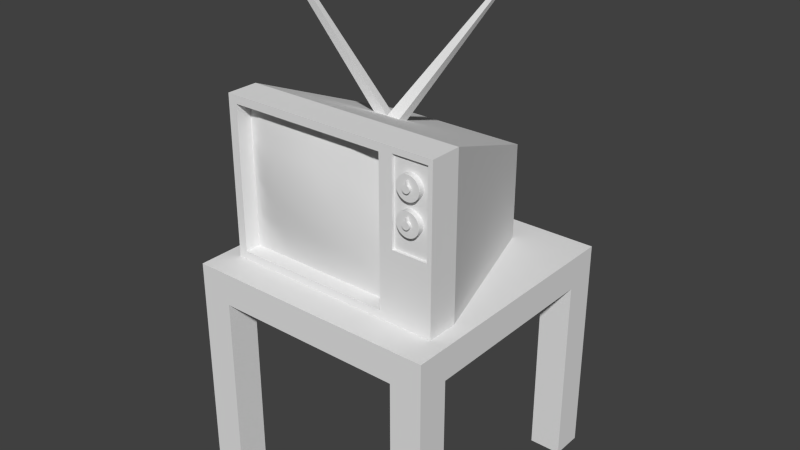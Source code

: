 # Source: TV.blend  (saved by Blender 2.72.0; exported with 4.5.12 LTS)
import bpy
from mathutils import Matrix  # noqa: F401  (used for matrix-valued properties, if any)

bpy.ops.wm.read_factory_settings(use_empty=True)
scene = bpy.context.scene
scene.name = 'Scene'

# ---- collections
col_collection_1 = bpy.data.collections.new('Collection 1'); scene.collection.children.link(col_collection_1)

# ---- world
world_world = bpy.data.worlds.new('World'); scene.world = world_world
world_world.color = (0.05088, 0.05088, 0.05088)
world_world.use_sun_shadow = False
world_world.sun_shadow_jitter_overblur = 0.0
world_world.cycles.sampling_method = 'MANUAL'
world_world.cycles.sample_map_resolution = 256

# ---- meshes
me_cube_003 = bpy.data.meshes.new('Cube.003')
me_cube_003.from_pydata([(-0.644, -0.6, -0.05), (0.364, -0.6, -0.05), (-0.644, -0.6, -0.95), (0.364, -0.6, -0.95), (-0.392, -0.6, -0.05), (-0.14, -0.6, -0.05), (0.112, -0.6, -0.05), (-0.392, -0.6, -0.95), (-0.14, -0.6, -0.95), (0.112, -0.6, -0.95), (-0.644, -0.6, -0.725), (-0.644, -0.6, -0.5), (-0.644, -0.6, -0.275), (0.364, -0.6, -0.275), (0.364, -0.6, -0.5), (0.364, -0.6, -0.725), (-0.392, -0.66, -0.725), (-0.392, -0.7, -0.5), (-0.392, -0.66, -0.275), (-0.14, -0.66, -0.725), (-0.14, -0.7, -0.5), (-0.14, -0.66, -0.275), (0.112, -0.66, -0.725), (0.112, -0.7, -0.5), (0.112, -0.66, -0.275)], [], [(22, 9, 3, 15), (10, 2, 7, 16), (16, 7, 8, 19), (19, 8, 9, 22), (6, 24, 13, 1), (24, 23, 14, 13), (23, 22, 15, 14), (0, 12, 18, 4), (12, 11, 17, 18), (11, 10, 16, 17), (4, 18, 21, 5), (18, 17, 20, 21), (17, 16, 19, 20), (5, 21, 24, 6), (21, 20, 23, 24), (20, 19, 22, 23)])
me_cube_003.polygons.foreach_set('use_smooth', [True] * 16)
_uv = me_cube_003.uv_layers.new(name='UVMap')
_uv.uv.foreach_set('vector', [0.7474, 0.25, 0.75, -1.192e-07, 1.0, -1.192e-07, 1.0, 0.25, -1.192e-07, 0.25, 0.0, 1.192e-07, 0.25, 1.192e-07, 0.2474, 0.25, 0.2474, 0.25, 0.25, 1.192e-07, 0.5, 0.0, 0.4974, 0.25, 0.4974, 0.25, 0.5, 0.0, 0.75, -1.192e-07, 0.7474, 0.25, 0.75, 1.0, 0.7474, 0.75, 1.0, 0.75, 1.0, 1.0, 0.7474, 0.75, 0.7456, 0.5, 1.0, 0.5, 1.0, 0.75, 0.7456, 0.5, 0.7474, 0.25, 1.0, 0.25, 1.0, 0.5, 2.384e-07, 1.0, 1.192e-07, 0.75, 0.2474, 0.75, 0.25, 1.0, 1.192e-07, 0.75, 5.96e-08, 0.5, 0.2456, 0.5, 0.2474, 0.75, 5.96e-08, 0.5, -1.192e-07, 0.25, 0.2474, 0.25, 0.2456, 0.5, 0.25, 1.0, 0.2474, 0.75, 0.4974, 0.75, 0.5, 1.0, 0.2474, 0.75, 0.2456, 0.5, 0.4956, 0.5, 0.4974, 0.75, 0.2456, 0.5, 0.2474, 0.25, 0.4974, 0.25, 0.4956, 0.5, 0.5, 1.0, 0.4974, 0.75, 0.7474, 0.75, 0.75, 1.0, 0.4974, 0.75, 0.4956, 0.5, 0.7456, 0.5, 0.7474, 0.75, 0.4956, 0.5, 0.4974, 0.25, 0.7474, 0.25, 0.7456, 0.5])
me_cube_003.use_remesh_preserve_volume = False
me_cube_003.use_remesh_preserve_attributes = False
me_cube_003.use_mirror_vertex_groups = False
me_cube_003.update()
me_cylinder_001 = bpy.data.meshes.new('Cylinder.001')
me_cylinder_001.from_pydata([(4.284e-08, 0.2, 7.451e-09), (4.284e-08, 0.2, 0.1), (0.03902, 0.1962, 7.451e-09), (0.03902, 0.1962, 0.1), (0.07654, 0.1848, 7.451e-09), (0.07654, 0.1848, 0.1), (0.1111, 0.1663, 7.451e-09), (0.1111, 0.1663, 0.1), (0.1414, 0.1414, 7.451e-09), (0.1414, 0.1414, 0.1), (0.1663, 0.1111, 7.451e-09), (0.1663, 0.1111, 0.1), (0.1848, 0.07654, 7.451e-09), (0.1848, 0.07654, 0.1), (0.1962, 0.03902, 7.451e-09), (0.1962, 0.03902, 0.1), (0.2, 2.787e-07, 7.451e-09), (0.2, 2.655e-07, 0.1), (0.1962, -0.03902, 7.451e-09), (0.1962, -0.03902, 0.1), (0.1848, -0.07654, 7.451e-09), (0.1848, -0.07654, 0.1), (0.1663, -0.1111, 7.451e-09), (0.1663, -0.1111, 0.1), (0.1414, -0.1414, 7.451e-09), (0.1414, -0.1414, 0.1), (0.1111, -0.1663, 7.451e-09), (0.1111, -0.1663, 0.1), (0.07654, -0.1848, 7.451e-09), (0.07654, -0.1848, 0.1), (0.03902, -0.1962, 7.451e-09), (0.03902, -0.1962, 0.1), (-2.233e-08, -0.2, 7.451e-09), (-2.233e-08, -0.2, 0.1), (-0.03902, -0.1962, 7.451e-09), (-0.03902, -0.1962, 0.1), (-0.07654, -0.1848, 7.451e-09), (-0.07654, -0.1848, 0.1), (-0.1111, -0.1663, 7.451e-09), (-0.1111, -0.1663, 0.1), (-0.1414, -0.1414, 7.451e-09), (-0.1414, -0.1414, 0.1), (-0.1663, -0.1111, 7.451e-09), (-0.1663, -0.1111, 0.1), (-0.1848, -0.07654, 7.451e-09), (-0.1848, -0.07654, 0.1), (-0.1962, -0.03902, 7.451e-09), (-0.1962, -0.03902, 0.1), (-0.2, 4.567e-07, 7.451e-09), (-0.2, 4.436e-07, 0.1), (-0.1962, 0.03902, 7.451e-09), (-0.1962, 0.03902, 0.1), (-0.1848, 0.07654, 7.451e-09), (-0.1848, 0.07654, 0.1), (-0.1663, 0.1111, 7.451e-09), (-0.1663, 0.1111, 0.1), (-0.1414, 0.1414, 7.451e-09), (-0.1414, 0.1414, 0.1), (-0.1111, 0.1663, 7.451e-09), (-0.1111, 0.1663, 0.1), (-0.07654, 0.1848, 7.451e-09), (-0.07654, 0.1848, 0.1), (-0.03902, 0.1962, 7.451e-09), (-0.03902, 0.1962, 0.1), (5.381e-08, 0.123, 0.1), (0.01276, 0.1218, 0.1), (0.02503, 0.06043, 0.1), (0.03634, 0.05439, 0.1), (0.04625, 0.04625, 0.1), (0.05439, 0.03634, 0.1), (0.06043, 0.02503, 0.1), (0.06416, 0.01276, 0.1), (0.06541, 2.937e-07, 0.1), (0.06416, -0.01276, 0.1), (0.06043, -0.02503, 0.1), (0.05439, -0.03634, 0.1), (0.04625, -0.04625, 0.1), (0.03634, -0.05439, 0.1), (0.02503, -0.06043, 0.1), (0.01276, -0.06416, 0.1), (3.249e-08, -0.06541, 0.1), (-0.01276, -0.06416, 0.1), (-0.02503, -0.06043, 0.1), (-0.03634, -0.05439, 0.1), (-0.04625, -0.04625, 0.1), (-0.05439, -0.03634, 0.1), (-0.06043, -0.02503, 0.1), (-0.06416, -0.01276, 0.1), (-0.06541, 3.519e-07, 0.1), (-0.06416, 0.01276, 0.1), (-0.06043, 0.02503, 0.1), (-0.05439, 0.03634, 0.1), (-0.04625, 0.04625, 0.1), (-0.03634, 0.05439, 0.1), (-0.02503, 0.06043, 0.1), (-0.01276, 0.06416, 0.1), (5.381e-08, 0.123, 0.1423), (0.01276, 0.1218, 0.1423), (0.02503, 0.06043, 0.1423), (0.03634, 0.05439, 0.1423), (0.04625, 0.04625, 0.1423), (0.05439, 0.03634, 0.1423), (0.06043, 0.02503, 0.1423), (0.06416, 0.01276, 0.1423), (0.06541, 2.955e-07, 0.1423), (0.06416, -0.01276, 0.1423), (0.06043, -0.02503, 0.1423), (0.05439, -0.03634, 0.1423), (0.04625, -0.04625, 0.1423), (0.03634, -0.05439, 0.1423), (0.02503, -0.06043, 0.1423), (0.01276, -0.06416, 0.1423), (3.249e-08, -0.06541, 0.1423), (-0.01276, -0.06416, 0.1423), (-0.02503, -0.06043, 0.1423), (-0.03634, -0.05439, 0.1423), (-0.04625, -0.04625, 0.1423), (-0.05439, -0.03634, 0.1423), (-0.06043, -0.02503, 0.1423), (-0.06416, -0.01276, 0.1423), (-0.06541, 3.537e-07, 0.1423), (-0.06416, 0.01276, 0.1423), (-0.06043, 0.02503, 0.1423), (-0.05439, 0.03634, 0.1423), (-0.04625, 0.04625, 0.1423), (-0.03634, 0.05439, 0.1423), (-0.02503, 0.06043, 0.1423), (-0.01276, 0.06416, 0.1423)], [], [(0, 1, 3, 2), (2, 3, 5, 4), (4, 5, 7, 6), (6, 7, 9, 8), (8, 9, 11, 10), (10, 11, 13, 12), (12, 13, 15, 14), (14, 15, 17, 16), (16, 17, 19, 18), (18, 19, 21, 20), (20, 21, 23, 22), (22, 23, 25, 24), (24, 25, 27, 26), (26, 27, 29, 28), (28, 29, 31, 30), (30, 31, 33, 32), (32, 33, 35, 34), (34, 35, 37, 36), (36, 37, 39, 38), (38, 39, 41, 40), (40, 41, 43, 42), (42, 43, 45, 44), (44, 45, 47, 46), (46, 47, 49, 48), (48, 49, 51, 50), (50, 51, 53, 52), (52, 53, 55, 54), (54, 55, 57, 56), (56, 57, 59, 58), (58, 59, 61, 60), (51, 49, 88, 89), (62, 63, 1, 0), (60, 61, 63, 62), (0, 2, 4, 6, 8, 10, 12, 14, 16, 18, 20, 22, 24, 26, 28, 30, 32, 34, 36, 38, 40, 42, 44, 46, 48, 50, 52, 54, 56, 58, 60, 62), (87, 86, 118, 119), (7, 5, 66, 67), (29, 27, 77, 78), (57, 55, 91, 92), (35, 33, 80, 81), (13, 11, 69, 70), (63, 61, 94, 95), (41, 39, 83, 84), (19, 17, 72, 73), (47, 45, 86, 87), (25, 23, 75, 76), (53, 51, 89, 90), (9, 7, 67, 68), (31, 29, 78, 79), (59, 57, 92, 93), (37, 35, 81, 82), (15, 13, 70, 71), (1, 63, 95, 64), (43, 41, 84, 85), (21, 19, 73, 74), (49, 47, 87, 88), (5, 3, 65, 66), (27, 25, 76, 77), (55, 53, 90, 91), (11, 9, 68, 69), (33, 31, 79, 80), (61, 59, 93, 94), (39, 37, 82, 83), (3, 1, 64, 65), (17, 15, 71, 72), (45, 43, 85, 86), (23, 21, 74, 75), (97, 96, 127, 126, 125, 124, 123, 122, 121, 120, 119, 118, 117, 116, 115, 114, 113, 112, 111, 110, 109, 108, 107, 106, 105, 104, 103, 102, 101, 100, 99, 98), (65, 64, 96, 97), (76, 75, 107, 108), (64, 95, 127, 96), (85, 84, 116, 117), (74, 73, 105, 106), (94, 93, 125, 126), (83, 82, 114, 115), (72, 71, 103, 104), (92, 91, 123, 124), (81, 80, 112, 113), (70, 69, 101, 102), (90, 89, 121, 122), (68, 67, 99, 100), (79, 78, 110, 111), (88, 87, 119, 120), (66, 65, 97, 98), (77, 76, 108, 109), (86, 85, 117, 118), (75, 74, 106, 107), (95, 94, 126, 127), (84, 83, 115, 116), (73, 72, 104, 105), (93, 92, 124, 125), (82, 81, 113, 114), (71, 70, 102, 103), (91, 90, 122, 123), (69, 68, 100, 101), (80, 79, 111, 112), (89, 88, 120, 121), (67, 66, 98, 99), (78, 77, 109, 110)])
me_cylinder_001.use_remesh_preserve_volume = False
me_cylinder_001.use_remesh_preserve_attributes = False
me_cylinder_001.use_mirror_vertex_groups = False
me_cylinder_001.update()
me_cube_001 = bpy.data.meshes.new('Cube.001')
me_cube_001.from_pydata([(-0.7, -0.5, -1.0), (-0.464, 0.5, -1.0), (0.376, 0.5, -1.0), (0.7, -0.5, -1.0), (-0.7, -0.5, -2.235e-08), (-0.464, 0.5, -0.4), (0.376, 0.5, -0.4), (0.7, -0.5, -2.235e-08), (-0.7, -0.7, -1.0), (0.7, -0.7, -1.0), (-0.7, -0.7, -2.235e-08), (0.7, -0.7, -2.235e-08), (0.208, 0.5, -0.4), (0.208, 0.5, -1.0), (0.42, -0.5, -2.235e-08), (0.42, -0.5, -1.0), (0.42, -0.7, -2.235e-08), (0.42, -0.7, -1.0), (-0.644, -0.7, -0.95), (-0.644, -0.7, -0.05), (0.364, -0.7, -0.05), (0.364, -0.7, -0.95), (-0.644, -0.6, -0.95), (-0.644, -0.6, -0.05), (0.364, -0.6, -0.05), (0.364, -0.6, -0.95), (-0.7, -0.5, -0.6), (-0.464, 0.5, -0.76), (0.376, 0.5, -0.76), (0.7, -0.5, -0.6), (-0.7, -0.7, -0.6), (0.7, -0.7, -0.6), (0.208, 0.5, -0.76), (0.42, -0.7, -0.6), (-0.644, -0.7, -0.59), (0.364, -0.7, -0.59), (-0.644, -0.6, -0.59), (0.364, -0.6, -0.59), (0.672, -0.7, -0.03672), (0.448, -0.7, -0.03672), (0.672, -0.7, -0.5631), (0.448, -0.7, -0.5631), (0.672, -0.6821, -0.03672), (0.448, -0.6821, -0.03672), (0.672, -0.6821, -0.5631), (0.448, -0.6821, -0.5631), (-0.6077, -0.109, -0.1564), (-0.6077, -0.109, -1.0), (0.5733, -0.109, -0.1564), (0.5733, -0.109, -1.0), (0.3371, -0.109, -1.0), (0.3371, -0.109, -0.1564), (-0.6077, -0.109, -0.6626), (0.5733, -0.109, -0.6626), (-0.5913, -0.03953, -0.1842), (0.5508, -0.03953, -1.0), (0.5508, -0.03953, -0.6737), (-0.5913, -0.03953, -1.0), (0.5508, -0.03953, -0.1842), (0.3224, -0.03953, -1.0), (0.3224, -0.03953, -0.1842), (-0.5913, -0.03953, -0.6737), (-0.1585, 0.5, -1.0), (-0.1908, -0.5, -2.235e-08), (-0.1908, -0.7, -2.235e-08), (-0.1585, 0.5, -0.4), (-0.1908, -0.5, -1.0), (-0.1908, -0.7, -1.0), (-0.1857, -0.7, -0.05), (-0.1857, -0.7, -0.95), (-0.1857, -0.6, -0.05), (-0.1857, -0.6, -0.95), (-0.1585, 0.5, -0.76), (-0.1782, -0.109, -0.1564), (-0.1782, -0.109, -1.0), (-0.1759, -0.03953, -0.1842), (-0.1759, -0.03953, -1.0), (-0.03001, 0.5, -0.4), (0.02332, -0.5, -1.0), (0.02332, -0.7, -1.0), (0.006985, -0.7, -0.95), (0.006985, -0.6, -0.95), (0.002465, -0.109, -1.0), (-0.001239, -0.03953, -1.0), (-0.03001, 0.5, -1.0), (0.02332, -0.5, -2.235e-08), (0.02332, -0.7, -2.235e-08), (0.006985, -0.7, -0.05), (0.006985, -0.6, -0.05), (-0.03001, 0.5, -0.76), (0.002465, -0.109, -0.1564), (-0.001239, -0.03953, -0.1842), (-0.09468, 0.5, -1.0), (-0.07925, -0.5, -2.235e-08), (-0.07925, -0.7, -2.235e-08), (-0.08611, -0.7, -0.05), (-0.08611, -0.6, -0.05), (-0.09468, 0.5, -0.76), (-0.08528, -0.109, -0.1564), (-0.08635, -0.03953, -0.1842), (-0.09468, 0.5, -0.4), (-0.07925, -0.5, -1.0), (-0.07925, -0.7, -1.0), (-0.08611, -0.7, -0.95), (-0.08611, -0.6, -0.95), (-0.08528, -0.109, -1.0), (-0.08635, -0.03953, -1.0), (-0.7581, -0.3069, 0.788), (-0.7572, -0.2766, 0.7759), (-0.7176, -0.3069, 0.788), (-0.718, -0.2766, 0.7759), (0.4331, 0.1617, 0.5675), (0.4318, 0.1855, 0.558), (0.403, 0.1617, 0.5675), (0.4027, 0.1855, 0.558)], [], [(61, 27, 1, 57), (32, 28, 2, 13), (53, 29, 3, 49), (15, 3, 9, 17), (59, 13, 2, 55), (75, 65, 5, 54), (33, 16, 20, 35), (63, 4, 10, 64), (29, 7, 11, 31), (26, 0, 8, 30), (89, 32, 13, 84), (78, 15, 17, 79), (83, 84, 13, 59), (58, 6, 12, 60), (31, 33, 17, 9), (7, 14, 16, 11), (35, 20, 24, 37), (79, 17, 21, 80), (64, 10, 19, 68), (30, 8, 18, 34), (80, 21, 25, 81), (68, 19, 23, 70), (34, 18, 22, 36), (54, 5, 27, 61), (12, 6, 28, 32), (48, 7, 29, 53), (17, 33, 35, 21), (3, 29, 31, 9), (4, 26, 30, 10), (77, 12, 32, 89), (33, 31, 40, 41), (21, 35, 37, 25), (10, 30, 34, 19), (19, 34, 36, 23), (41, 40, 44, 45), (16, 33, 41, 39), (31, 11, 38, 40), (11, 16, 39, 38), (42, 43, 45, 44), (39, 41, 45, 43), (40, 38, 42, 44), (38, 39, 43, 42), (26, 52, 47, 0), (56, 53, 49, 55), (15, 50, 49, 3), (63, 73, 46, 4), (78, 82, 50, 15), (7, 48, 51, 14), (4, 46, 52, 26), (58, 48, 53, 56), (52, 61, 57, 47), (50, 59, 55, 49), (73, 75, 54, 46), (82, 83, 59, 50), (48, 58, 60, 51), (46, 54, 61, 52), (28, 56, 55, 2), (6, 58, 56, 28), (99, 100, 65, 75), (93, 63, 64, 94), (27, 72, 62, 1), (0, 66, 67, 8), (57, 1, 62, 76), (8, 67, 69, 18), (94, 64, 68, 95), (18, 69, 71, 22), (95, 68, 70, 96), (5, 65, 72, 27), (93, 98, 73, 63), (0, 47, 74, 66), (98, 99, 110, 109), (47, 57, 76, 74), (97, 89, 84, 92), (101, 78, 79, 102), (106, 92, 84, 83), (102, 79, 80, 103), (103, 80, 81, 104), (100, 77, 89, 97), (101, 105, 82, 78), (105, 106, 83, 82), (60, 12, 77, 91), (14, 85, 86, 16), (16, 86, 87, 20), (20, 87, 88, 24), (14, 51, 90, 85), (51, 60, 91, 90), (91, 77, 100, 99), (85, 93, 94, 86), (86, 94, 95, 87), (87, 95, 96, 88), (85, 90, 98, 93), (99, 98, 113, 114), (72, 97, 92, 62), (66, 101, 102, 67), (76, 62, 92, 106), (67, 102, 103, 69), (69, 103, 104, 71), (65, 100, 97, 72), (66, 74, 105, 101), (74, 76, 106, 105), (109, 110, 108, 107), (75, 73, 107, 108), (99, 75, 108, 110), (73, 98, 109, 107), (111, 112, 114, 113), (91, 99, 114, 112), (98, 90, 111, 113), (90, 91, 112, 111)])
_uv = me_cube_001.uv_layers.new(name='UVMap')
_uv.uv.foreach_set('vector', [0.7785, 0.5639, 0.8029, 0.4045, 0.8727, 0.4045, 0.8734, 0.5639, 0.6876, 0.8058, 0.6876, 0.7573, 0.7575, 0.7573, 0.7575, 0.8058, 0.4842, 0.5797, 0.4658, 0.4625, 0.5821, 0.4631, 0.5824, 0.5802, 0.6579, 0.08091, 0.6579, 0.0, 0.7162, 0.0, 0.7162, 0.08091, 0.5238, 0.1091, 0.3667, 0.1422, 0.3667, 0.09362, 0.5238, 0.04311, 0.1995, 0.2531, 0.3667, 0.2481, 0.3667, 0.3363, 0.1995, 0.3731, 0.1165, 0.4854, 0.2912, 0.4854, 0.2766, 0.5016, 0.1194, 0.5016, 0.05672, 0.2574, 0.05672, 0.4045, 0.0, 0.4045, 3.471e-08, 0.2574, 0.4658, 0.4625, 0.2912, 0.4617, 0.2918, 0.4045, 0.4664, 0.4054, 0.7576, 0.7, 0.874, 0.7, 0.8737, 0.7573, 0.7573, 0.7573, 0.6876, 0.8746, 0.6876, 0.8058, 0.7575, 0.8058, 0.7575, 0.8746, 0.6579, 0.1955, 0.6579, 0.08091, 0.7162, 0.08091, 0.7162, 0.1955, 0.5238, 0.2026, 0.3667, 0.2109, 0.3667, 0.1422, 0.5238, 0.1091, 0.1995, 0.04311, 0.3667, 0.09362, 0.3667, 0.1422, 0.1995, 0.1091, 0.1165, 0.4045, 0.1165, 0.4854, 3.471e-08, 0.4854, 0.0, 0.4045, 0.05672, 1.722e-08, 0.05672, 0.08091, 1.041e-07, 0.08091, 1.388e-07, 0.0, 0.874, 0.8517, 0.874, 0.6958, 0.9029, 0.696, 0.9029, 0.8519, 3.471e-08, 0.6001, 3.471e-08, 0.4854, 0.01456, 0.5016, 0.01456, 0.6048, 0.2912, 0.6619, 0.2912, 0.8091, 0.2766, 0.7929, 0.2766, 0.6605, 0.1165, 0.8091, 6.942e-08, 0.8091, 0.01456, 0.7929, 0.1194, 0.7929, 0.9031, 0.5077, 0.9031, 0.4045, 0.9315, 0.4045, 0.9315, 0.5077, 0.874, 0.537, 0.874, 0.4045, 0.9031, 0.4045, 0.9031, 0.537, 0.9539, 0.5085, 0.9539, 0.4045, 0.9827, 0.4047, 0.9827, 0.5087, 0.6361, 0.5639, 0.6982, 0.4045, 0.8029, 0.4045, 0.7785, 0.5639, 0.5827, 0.8058, 0.5827, 0.7573, 0.6876, 0.7573, 0.6876, 0.8058, 0.3369, 0.579, 0.2912, 0.4617, 0.4658, 0.4625, 0.4842, 0.5797, 3.471e-08, 0.4854, 0.1165, 0.4854, 0.1194, 0.5016, 0.01456, 0.5016, 0.5821, 0.4631, 0.4658, 0.4625, 0.4664, 0.4054, 0.5827, 0.4059, 0.5831, 0.7, 0.7576, 0.7, 0.7573, 0.7573, 0.5827, 0.7573, 0.5827, 0.8746, 0.5827, 0.8058, 0.6876, 0.8058, 0.6876, 0.8746, 0.1165, 0.4854, 0.1165, 0.4045, 0.1272, 0.4126, 0.1272, 0.4774, 0.874, 0.9556, 0.874, 0.8517, 0.9029, 0.8519, 0.9029, 0.9558, 0.2912, 0.8091, 0.1165, 0.8091, 0.1194, 0.7929, 0.2766, 0.7929, 0.9539, 0.6644, 0.9539, 0.5085, 0.9827, 0.5087, 0.9827, 0.6646, 0.7264, 0.2913, 0.7264, 0.356, 0.7214, 0.356, 0.7214, 0.2913, 0.2912, 0.4854, 0.1165, 0.4854, 0.1272, 0.4774, 0.2805, 0.4774, 0.1165, 0.4045, 0.2912, 0.4045, 0.2805, 0.4126, 0.1272, 0.4126, 0.2912, 0.4045, 0.2912, 0.4854, 0.2805, 0.4774, 0.2805, 0.4126, 0.7575, 0.7573, 0.8227, 0.7573, 0.8227, 0.9094, 0.7575, 0.9094, 0.8492, 0.9093, 0.8492, 0.7573, 0.8544, 0.7573, 0.8544, 0.9093, 0.8492, 0.7573, 0.8492, 0.9093, 0.8441, 0.9092, 0.8441, 0.7573, 0.7162, 0.356, 0.7162, 0.2913, 0.7214, 0.2913, 0.7214, 0.356, 0.7576, 0.7, 0.7753, 0.5845, 0.8735, 0.5845, 0.874, 0.7, 0.4875, 0.6006, 0.4842, 0.5797, 0.5824, 0.5802, 0.5824, 0.601, 0.6579, 0.08091, 0.5441, 0.1049, 0.5441, 0.03661, 0.6579, 0.0, 0.05672, 0.2574, 0.1779, 0.2538, 0.1779, 0.3779, 0.05672, 0.4045, 0.6579, 0.1955, 0.5441, 0.2016, 0.5441, 0.1049, 0.6579, 0.08091, 0.05672, 1.722e-08, 0.1779, 0.03661, 0.1779, 0.1049, 0.05672, 0.08091, 0.5831, 0.7, 0.6281, 0.5845, 0.7753, 0.5845, 0.7576, 0.7, 0.3451, 0.5999, 0.3369, 0.579, 0.4842, 0.5797, 0.4875, 0.6006, 0.7753, 0.5845, 0.7785, 0.5639, 0.8734, 0.5639, 0.8735, 0.5845, 0.5441, 0.1049, 0.5238, 0.1091, 0.5238, 0.04311, 0.5441, 0.03661, 0.1779, 0.2538, 0.1995, 0.2531, 0.1995, 0.3731, 0.1779, 0.3779, 0.5441, 0.2016, 0.5238, 0.2026, 0.5238, 0.1091, 0.5441, 0.1049, 0.1779, 0.03661, 0.1995, 0.04311, 0.1995, 0.1091, 0.1779, 0.1049, 0.6281, 0.5845, 0.6361, 0.5639, 0.7785, 0.5639, 0.7753, 0.5845, 0.5129, 0.7623, 0.4875, 0.6006, 0.5824, 0.601, 0.5827, 0.7626, 0.4082, 0.7618, 0.3451, 0.5999, 0.4875, 0.6006, 0.5129, 0.7623, 0.1995, 0.2272, 0.3667, 0.2296, 0.3667, 0.2481, 0.1995, 0.2531, 0.05672, 0.2252, 0.05672, 0.2574, 3.471e-08, 0.2574, 3.471e-08, 0.2252, 0.6876, 1.0, 0.6876, 0.9117, 0.7575, 0.9117, 0.7575, 1.0, 0.6579, 0.4045, 0.6579, 0.2574, 0.7162, 0.2574, 0.7162, 0.4045, 0.5238, 0.3731, 0.3667, 0.3363, 0.3667, 0.2481, 0.5238, 0.2531, 6.942e-08, 0.8091, 3.471e-08, 0.6619, 0.01456, 0.6605, 0.01456, 0.7929, 0.2912, 0.6297, 0.2912, 0.6619, 0.2766, 0.6605, 0.2766, 0.6317, 0.9031, 0.6958, 0.9031, 0.5634, 0.9315, 0.5634, 0.9315, 0.6958, 0.874, 0.5657, 0.874, 0.537, 0.9031, 0.537, 0.9031, 0.5657, 0.5827, 1.0, 0.5827, 0.9117, 0.6876, 0.9117, 0.6876, 1.0, 0.05672, 0.2252, 0.1779, 0.2269, 0.1779, 0.2538, 0.05672, 0.2574, 0.6579, 0.4045, 0.5441, 0.3779, 0.5441, 0.2538, 0.6579, 0.2574, 0.9746, 0.6754, 0.9933, 0.6646, 0.9933, 0.9373, 0.9851, 0.942, 0.5441, 0.3779, 0.5238, 0.3731, 0.5238, 0.2531, 0.5441, 0.2538, 0.6876, 0.8933, 0.6876, 0.8746, 0.7575, 0.8746, 0.7575, 0.8933, 0.6579, 0.2252, 0.6579, 0.1955, 0.7162, 0.1955, 0.7162, 0.2252, 0.5238, 0.2272, 0.3667, 0.2296, 0.3667, 0.2109, 0.5238, 0.2026, 3.471e-08, 0.6297, 3.471e-08, 0.6001, 0.01456, 0.6048, 0.01456, 0.6317, 0.9031, 0.5346, 0.9031, 0.5077, 0.9315, 0.5077, 0.9315, 0.5346, 0.5827, 0.8933, 0.5827, 0.8746, 0.6876, 0.8746, 0.6876, 0.8933, 0.6579, 0.2252, 0.5441, 0.2269, 0.5441, 0.2016, 0.6579, 0.1955, 0.5441, 0.2269, 0.5238, 0.2272, 0.5238, 0.2026, 0.5441, 0.2016, 0.1995, 0.1091, 0.3667, 0.1422, 0.3667, 0.2109, 0.1995, 0.2026, 0.05672, 0.08091, 0.05672, 0.1955, 5.207e-08, 0.1955, 1.041e-07, 0.08091, 0.2912, 0.4854, 0.2912, 0.6001, 0.2766, 0.6048, 0.2766, 0.5016, 0.874, 0.6958, 0.874, 0.5926, 0.9031, 0.5926, 0.9031, 0.6958, 0.05672, 0.08091, 0.1779, 0.1049, 0.1779, 0.2016, 0.05672, 0.1955, 0.1779, 0.1049, 0.1995, 0.1091, 0.1995, 0.2026, 0.1779, 0.2016, 0.1995, 0.2026, 0.3667, 0.2109, 0.3667, 0.2296, 0.1995, 0.2272, 0.05672, 0.1955, 0.05672, 0.2252, 3.471e-08, 0.2252, 5.207e-08, 0.1955, 0.2912, 0.6001, 0.2912, 0.6297, 0.2766, 0.6317, 0.2766, 0.6048, 0.874, 0.5926, 0.874, 0.5657, 0.9031, 0.5657, 0.9031, 0.5926, 0.05672, 0.1955, 0.1779, 0.2016, 0.1779, 0.2269, 0.05672, 0.2252, 0.9531, 0.9742, 0.9315, 0.9742, 0.9392, 0.7392, 0.9466, 0.7392, 0.6876, 0.9117, 0.6876, 0.8933, 0.7575, 0.8933, 0.7575, 0.9117, 0.6579, 0.2574, 0.6579, 0.2252, 0.7162, 0.2252, 0.7162, 0.2574, 0.5238, 0.2531, 0.3667, 0.2481, 0.3667, 0.2296, 0.5238, 0.2272, 3.471e-08, 0.6619, 3.471e-08, 0.6297, 0.01456, 0.6317, 0.01456, 0.6605, 0.9031, 0.5634, 0.9031, 0.5346, 0.9315, 0.5346, 0.9315, 0.5634, 0.5827, 0.9117, 0.5827, 0.8933, 0.6876, 0.8933, 0.6876, 0.9117, 0.6579, 0.2574, 0.5441, 0.2538, 0.5441, 0.2269, 0.6579, 0.2252, 0.5441, 0.2538, 0.5238, 0.2531, 0.5238, 0.2272, 0.5441, 0.2269, 0.7162, 0.356, 0.7256, 0.3561, 0.7256, 0.3674, 0.7162, 0.3677, 0.9993, 0.6646, 0.9827, 0.6506, 0.992, 0.3733, 0.9993, 0.3794, 1.0, 0.3381, 0.9782, 0.3238, 0.9905, 0.0, 1.0, 0.006216, 0.9315, 0.4195, 0.9539, 0.4045, 0.9539, 0.7327, 0.9441, 0.7392, 0.7162, 0.3677, 0.7235, 0.3681, 0.7235, 0.3765, 0.7162, 0.3764, 0.9539, 0.6781, 0.9746, 0.6646, 0.9746, 0.9216, 0.9675, 0.9262, 0.9243, 0.9533, 0.9031, 0.9392, 0.917, 0.6958, 0.9243, 0.7007, 0.8227, 0.7609, 0.8441, 0.7573, 0.8441, 0.9816, 0.8367, 0.9829])
me_cube_001.use_remesh_preserve_volume = False
me_cube_001.use_remesh_preserve_attributes = False
me_cube_001.use_mirror_vertex_groups = False
me_cube_001.update()
me_cube = bpy.data.meshes.new('Cube')
me_cube.from_pydata([(-0.6, -0.6, 1.2), (-0.6, 0.6, 1.2), (0.6, 0.6, 1.2), (0.6, -0.6, 1.2), (-0.6, -0.6, 1.4), (-0.6, 0.6, 1.4), (0.6, 0.6, 1.4), (0.6, -0.6, 1.4), (0.8, 0.6, 1.2), (0.8, -0.6, 1.2), (0.8, 0.6, 1.4), (0.8, -0.6, 1.4), (-0.8, -0.6, 1.2), (-0.8, 0.6, 1.2), (-0.8, -0.6, 1.4), (-0.8, 0.6, 1.4), (-0.6, -0.8, 1.2), (0.6, -0.8, 1.2), (-0.6, -0.8, 1.4), (0.6, -0.8, 1.4), (0.8, -0.8, 1.2), (0.8, -0.8, 1.4), (-0.8, -0.8, 1.2), (-0.8, -0.8, 1.4), (-0.6, 0.8, 1.2), (0.6, 0.8, 1.2), (-0.6, 0.8, 1.4), (0.6, 0.8, 1.4), (0.8, 0.8, 1.2), (0.8, 0.8, 1.4), (-0.8, 0.8, 1.2), (-0.8, 0.8, 1.4), (-0.6, -0.6, 5.96e-08), (-0.6, 0.6, 5.96e-08), (0.6, 0.6, 5.96e-08), (0.6, -0.6, 5.96e-08), (0.8, 0.6, 5.96e-08), (0.8, -0.6, 5.96e-08), (-0.8, -0.6, 5.96e-08), (-0.8, 0.6, 5.96e-08), (-0.6, -0.8, 5.96e-08), (0.6, -0.8, 5.96e-08), (0.8, -0.8, 5.96e-08), (-0.8, -0.8, 5.96e-08), (-0.6, 0.8, 5.96e-08), (0.6, 0.8, 5.96e-08), (0.8, 0.8, 5.96e-08), (-0.8, 0.8, 5.96e-08)], [], [(1, 0, 12, 13), (13, 15, 31, 30), (3, 2, 8, 9), (14, 12, 22, 23), (0, 1, 2, 3), (7, 6, 5, 4), (10, 11, 9, 8), (2, 25, 45, 34), (6, 7, 11, 10), (0, 16, 40, 32), (14, 15, 13, 12), (15, 5, 26, 31), (4, 5, 15, 14), (4, 14, 23, 18), (19, 18, 16, 17), (19, 17, 20, 21), (16, 18, 23, 22), (11, 7, 19, 21), (8, 2, 34, 36), (9, 11, 21, 20), (0, 3, 17, 16), (7, 4, 18, 19), (26, 27, 25, 24), (25, 27, 29, 28), (26, 24, 30, 31), (6, 10, 29, 27), (30, 24, 44, 47), (10, 8, 28, 29), (2, 1, 24, 25), (5, 6, 27, 26), (38, 32, 40, 43), (33, 39, 47, 44), (35, 37, 42, 41), (36, 34, 45, 46), (1, 13, 39, 33), (20, 17, 41, 42), (13, 30, 47, 39), (17, 3, 35, 41), (3, 9, 37, 35), (22, 12, 38, 43), (25, 28, 46, 45), (12, 0, 32, 38), (16, 22, 43, 40), (28, 8, 36, 46), (9, 20, 42, 37), (24, 1, 33, 44)])
me_cube.use_remesh_preserve_volume = False
me_cube.use_remesh_preserve_attributes = False
me_cube.use_mirror_vertex_groups = False
me_cube.update()
me_cylinder_003 = bpy.data.meshes.new('Cylinder.003')
me_cylinder_003.from_pydata([(4.284e-08, 0.2, 7.451e-09), (4.284e-08, 0.2, 0.1), (0.03902, 0.1962, 7.451e-09), (0.03902, 0.1962, 0.1), (0.07654, 0.1848, 7.451e-09), (0.07654, 0.1848, 0.1), (0.1111, 0.1663, 7.451e-09), (0.1111, 0.1663, 0.1), (0.1414, 0.1414, 7.451e-09), (0.1414, 0.1414, 0.1), (0.1663, 0.1111, 7.451e-09), (0.1663, 0.1111, 0.1), (0.1848, 0.07654, 7.451e-09), (0.1848, 0.07654, 0.1), (0.1962, 0.03902, 7.451e-09), (0.1962, 0.03902, 0.1), (0.2, 2.787e-07, 7.451e-09), (0.2, 2.655e-07, 0.1), (0.1962, -0.03902, 7.451e-09), (0.1962, -0.03902, 0.1), (0.1848, -0.07654, 7.451e-09), (0.1848, -0.07654, 0.1), (0.1663, -0.1111, 7.451e-09), (0.1663, -0.1111, 0.1), (0.1414, -0.1414, 7.451e-09), (0.1414, -0.1414, 0.1), (0.1111, -0.1663, 7.451e-09), (0.1111, -0.1663, 0.1), (0.07654, -0.1848, 7.451e-09), (0.07654, -0.1848, 0.1), (0.03902, -0.1962, 7.451e-09), (0.03902, -0.1962, 0.1), (-2.233e-08, -0.2, 7.451e-09), (-2.233e-08, -0.2, 0.1), (-0.03902, -0.1962, 7.451e-09), (-0.03902, -0.1962, 0.1), (-0.07654, -0.1848, 7.451e-09), (-0.07654, -0.1848, 0.1), (-0.1111, -0.1663, 7.451e-09), (-0.1111, -0.1663, 0.1), (-0.1414, -0.1414, 7.451e-09), (-0.1414, -0.1414, 0.1), (-0.1663, -0.1111, 7.451e-09), (-0.1663, -0.1111, 0.1), (-0.1848, -0.07654, 7.451e-09), (-0.1848, -0.07654, 0.1), (-0.1962, -0.03902, 7.451e-09), (-0.1962, -0.03902, 0.1), (-0.2, 4.567e-07, 7.451e-09), (-0.2, 4.436e-07, 0.1), (-0.1962, 0.03902, 7.451e-09), (-0.1962, 0.03902, 0.1), (-0.1848, 0.07654, 7.451e-09), (-0.1848, 0.07654, 0.1), (-0.1663, 0.1111, 7.451e-09), (-0.1663, 0.1111, 0.1), (-0.1414, 0.1414, 7.451e-09), (-0.1414, 0.1414, 0.1), (-0.1111, 0.1663, 7.451e-09), (-0.1111, 0.1663, 0.1), (-0.07654, 0.1848, 7.451e-09), (-0.07654, 0.1848, 0.1), (-0.03902, 0.1962, 7.451e-09), (-0.03902, 0.1962, 0.1), (5.381e-08, 0.123, 0.1), (0.01276, 0.1218, 0.1), (0.02503, 0.06043, 0.1), (0.03634, 0.05439, 0.1), (0.04625, 0.04625, 0.1), (0.05439, 0.03634, 0.1), (0.06043, 0.02503, 0.1), (0.06416, 0.01276, 0.1), (0.06541, 2.937e-07, 0.1), (0.06416, -0.01276, 0.1), (0.06043, -0.02503, 0.1), (0.05439, -0.03634, 0.1), (0.04625, -0.04625, 0.1), (0.03634, -0.05439, 0.1), (0.02503, -0.06043, 0.1), (0.01276, -0.06416, 0.1), (3.249e-08, -0.06541, 0.1), (-0.01276, -0.06416, 0.1), (-0.02503, -0.06043, 0.1), (-0.03634, -0.05439, 0.1), (-0.04625, -0.04625, 0.1), (-0.05439, -0.03634, 0.1), (-0.06043, -0.02503, 0.1), (-0.06416, -0.01276, 0.1), (-0.06541, 3.519e-07, 0.1), (-0.06416, 0.01276, 0.1), (-0.06043, 0.02503, 0.1), (-0.05439, 0.03634, 0.1), (-0.04625, 0.04625, 0.1), (-0.03634, 0.05439, 0.1), (-0.02503, 0.06043, 0.1), (-0.01276, 0.06416, 0.1), (5.381e-08, 0.123, 0.1423), (0.01276, 0.1218, 0.1423), (0.02503, 0.06043, 0.1423), (0.03634, 0.05439, 0.1423), (0.04625, 0.04625, 0.1423), (0.05439, 0.03634, 0.1423), (0.06043, 0.02503, 0.1423), (0.06416, 0.01276, 0.1423), (0.06541, 2.955e-07, 0.1423), (0.06416, -0.01276, 0.1423), (0.06043, -0.02503, 0.1423), (0.05439, -0.03634, 0.1423), (0.04625, -0.04625, 0.1423), (0.03634, -0.05439, 0.1423), (0.02503, -0.06043, 0.1423), (0.01276, -0.06416, 0.1423), (3.249e-08, -0.06541, 0.1423), (-0.01276, -0.06416, 0.1423), (-0.02503, -0.06043, 0.1423), (-0.03634, -0.05439, 0.1423), (-0.04625, -0.04625, 0.1423), (-0.05439, -0.03634, 0.1423), (-0.06043, -0.02503, 0.1423), (-0.06416, -0.01276, 0.1423), (-0.06541, 3.537e-07, 0.1423), (-0.06416, 0.01276, 0.1423), (-0.06043, 0.02503, 0.1423), (-0.05439, 0.03634, 0.1423), (-0.04625, 0.04625, 0.1423), (-0.03634, 0.05439, 0.1423), (-0.02503, 0.06043, 0.1423), (-0.01276, 0.06416, 0.1423)], [], [(0, 1, 3, 2), (2, 3, 5, 4), (4, 5, 7, 6), (6, 7, 9, 8), (8, 9, 11, 10), (10, 11, 13, 12), (12, 13, 15, 14), (14, 15, 17, 16), (16, 17, 19, 18), (18, 19, 21, 20), (20, 21, 23, 22), (22, 23, 25, 24), (24, 25, 27, 26), (26, 27, 29, 28), (28, 29, 31, 30), (30, 31, 33, 32), (32, 33, 35, 34), (34, 35, 37, 36), (36, 37, 39, 38), (38, 39, 41, 40), (40, 41, 43, 42), (42, 43, 45, 44), (44, 45, 47, 46), (46, 47, 49, 48), (48, 49, 51, 50), (50, 51, 53, 52), (52, 53, 55, 54), (54, 55, 57, 56), (56, 57, 59, 58), (58, 59, 61, 60), (51, 49, 88, 89), (62, 63, 1, 0), (60, 61, 63, 62), (0, 2, 4, 6, 8, 10, 12, 14, 16, 18, 20, 22, 24, 26, 28, 30, 32, 34, 36, 38, 40, 42, 44, 46, 48, 50, 52, 54, 56, 58, 60, 62), (87, 86, 118, 119), (7, 5, 66, 67), (29, 27, 77, 78), (57, 55, 91, 92), (35, 33, 80, 81), (13, 11, 69, 70), (63, 61, 94, 95), (41, 39, 83, 84), (19, 17, 72, 73), (47, 45, 86, 87), (25, 23, 75, 76), (53, 51, 89, 90), (9, 7, 67, 68), (31, 29, 78, 79), (59, 57, 92, 93), (37, 35, 81, 82), (15, 13, 70, 71), (1, 63, 95, 64), (43, 41, 84, 85), (21, 19, 73, 74), (49, 47, 87, 88), (5, 3, 65, 66), (27, 25, 76, 77), (55, 53, 90, 91), (11, 9, 68, 69), (33, 31, 79, 80), (61, 59, 93, 94), (39, 37, 82, 83), (3, 1, 64, 65), (17, 15, 71, 72), (45, 43, 85, 86), (23, 21, 74, 75), (97, 96, 127, 126, 125, 124, 123, 122, 121, 120, 119, 118, 117, 116, 115, 114, 113, 112, 111, 110, 109, 108, 107, 106, 105, 104, 103, 102, 101, 100, 99, 98), (65, 64, 96, 97), (76, 75, 107, 108), (64, 95, 127, 96), (85, 84, 116, 117), (74, 73, 105, 106), (94, 93, 125, 126), (83, 82, 114, 115), (72, 71, 103, 104), (92, 91, 123, 124), (81, 80, 112, 113), (70, 69, 101, 102), (90, 89, 121, 122), (68, 67, 99, 100), (79, 78, 110, 111), (88, 87, 119, 120), (66, 65, 97, 98), (77, 76, 108, 109), (86, 85, 117, 118), (75, 74, 106, 107), (95, 94, 126, 127), (84, 83, 115, 116), (73, 72, 104, 105), (93, 92, 124, 125), (82, 81, 113, 114), (71, 70, 102, 103), (91, 90, 122, 123), (69, 68, 100, 101), (80, 79, 111, 112), (89, 88, 120, 121), (67, 66, 98, 99), (78, 77, 109, 110)])
me_cylinder_003.use_remesh_preserve_volume = False
me_cylinder_003.use_remesh_preserve_attributes = False
me_cylinder_003.use_mirror_vertex_groups = False
me_cylinder_003.update()

# ---- objects
ob_cube_002 = bpy.data.objects.new('Cube.002', me_cube_003)
ob_cylinder = bpy.data.objects.new('Cylinder', me_cylinder_001)
ob_cube_001 = bpy.data.objects.new('Cube.001', me_cube_001)
ob_cube = bpy.data.objects.new('Cube', me_cube)
ob_cylinder_001 = bpy.data.objects.new('Cylinder.001', me_cylinder_003)

# ---- transforms, parenting, visibility, modifiers, constraints
ob_cube_002.location = (0.0, 0.1, 2.4)
ob_cube_002.lineart.crease_threshold = 0.0
ob_cylinder.location = (0.561, -0.5817, 2.218)
ob_cylinder.rotation_euler = (1.571, 0.0, 0.0)
ob_cylinder.scale = (0.3653, 0.3653, 0.3653)
ob_cylinder.lineart.crease_threshold = 0.0
ob_cube_001.location = (0.0, 0.1, 2.4)
ob_cube_001.lineart.crease_threshold = 0.0
ob_cube.location = (0.0, 0.0, 0.0)
ob_cube.lineart.crease_threshold = 0.0
ob_cylinder_001.location = (0.561, -0.5817, 2.022)
ob_cylinder_001.rotation_euler = (1.571, 0.0, 0.0)
ob_cylinder_001.scale = (0.3653, 0.3653, 0.3653)
ob_cylinder_001.lineart.crease_threshold = 0.0

# ---- collection membership
col_collection_1.objects.link(ob_cube_002)
col_collection_1.objects.link(ob_cylinder)
col_collection_1.objects.link(ob_cube_001)
col_collection_1.objects.link(ob_cube)
col_collection_1.objects.link(ob_cylinder_001)

# ---- scene / render settings (as saved in the file)
scene.frame_start = 1; scene.frame_end = 250; scene.frame_set(0)
scene.render.engine = 'BLENDER_EEVEE_NEXT'
scene.render.resolution_percentage = 50
scene.render.dither_intensity = 0.0
scene.cycles.use_denoising = False
scene.cycles.samples = 10
scene.cycles.sampling_pattern = 'TABULATED_SOBOL'
scene.cycles.light_sampling_threshold = 0.0
scene.cycles.use_adaptive_sampling = False
scene.cycles.use_light_tree = False
scene.cycles.blur_glossy = 0.0
scene.cycles.pixel_filter_type = 'GAUSSIAN'
scene.cycles.sample_clamp_indirect = 0.0
scene.view_settings.view_transform = 'Standard'
bpy.context.view_layer.update()

# ---- added for rendering (the .blend has no active camera and no usable light): camera, sun
cam_auto = bpy.data.cameras.new('AutoCamera')
cam_auto.lens = 50.0
cam_auto.sensor_width = 36.0
cam_auto.clip_end = 1000.0
ob_auto_camera = bpy.data.objects.new('AutoCamera', cam_auto)
scene.collection.objects.link(ob_auto_camera)
ob_auto_camera.location = (3.61707, -4.34048, 4.48766)
ob_auto_camera.rotation_euler = (1.09748, -7.21219e-08, 0.694738)
scene.camera = ob_auto_camera
light_auto_sun = bpy.data.lights.new('AutoSun', 'SUN')
light_auto_sun.energy = 3.0
light_auto_sun.angle = 0.0523599
ob_auto_sun = bpy.data.objects.new('AutoSun', light_auto_sun)
scene.collection.objects.link(ob_auto_sun)
ob_auto_sun.rotation_euler = (0.872665, 0.174533, 0.523599)
bpy.context.view_layer.update()
